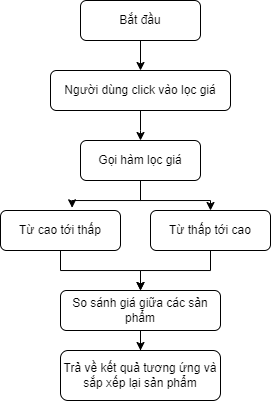

The diagram above was exported from draw.io. Its source (the exported page's mxGraphModel, read from the mxfile embedded in the PNG):
<mxGraphModel dx="724" dy="385" grid="1" gridSize="10" guides="1" tooltips="1" connect="1" arrows="1" fold="1" page="1" pageScale="1" pageWidth="827" pageHeight="1169" math="0" shadow="0">
  <root>
    <mxCell id="0" />
    <mxCell id="1" parent="0" />
    <mxCell id="_zsMLKrOWo7U6762tcOx-10" style="edgeStyle=orthogonalEdgeStyle;rounded=0;orthogonalLoop=1;jettySize=auto;html=1;" edge="1" parent="1" source="_zsMLKrOWo7U6762tcOx-1" target="_zsMLKrOWo7U6762tcOx-2">
      <mxGeometry relative="1" as="geometry" />
    </mxCell>
    <mxCell id="_zsMLKrOWo7U6762tcOx-1" value="Bắt đầu" style="rounded=1;whiteSpace=wrap;html=1;" vertex="1" parent="1">
      <mxGeometry x="230" y="80" width="120" height="40" as="geometry" />
    </mxCell>
    <mxCell id="_zsMLKrOWo7U6762tcOx-11" style="edgeStyle=orthogonalEdgeStyle;rounded=0;orthogonalLoop=1;jettySize=auto;html=1;" edge="1" parent="1" source="_zsMLKrOWo7U6762tcOx-2">
      <mxGeometry relative="1" as="geometry">
        <mxPoint x="290" y="220" as="targetPoint" />
      </mxGeometry>
    </mxCell>
    <mxCell id="_zsMLKrOWo7U6762tcOx-2" value="Người dùng click vào lọc giá" style="rounded=1;whiteSpace=wrap;html=1;" vertex="1" parent="1">
      <mxGeometry x="200" y="150" width="180" height="40" as="geometry" />
    </mxCell>
    <mxCell id="_zsMLKrOWo7U6762tcOx-77" style="edgeStyle=orthogonalEdgeStyle;rounded=0;orthogonalLoop=1;jettySize=auto;html=1;entryX=0.597;entryY=-0.068;entryDx=0;entryDy=0;entryPerimeter=0;" edge="1" parent="1" source="_zsMLKrOWo7U6762tcOx-64" target="_zsMLKrOWo7U6762tcOx-75">
      <mxGeometry relative="1" as="geometry" />
    </mxCell>
    <mxCell id="_zsMLKrOWo7U6762tcOx-78" style="edgeStyle=orthogonalEdgeStyle;rounded=0;orthogonalLoop=1;jettySize=auto;html=1;" edge="1" parent="1" source="_zsMLKrOWo7U6762tcOx-64" target="_zsMLKrOWo7U6762tcOx-76">
      <mxGeometry relative="1" as="geometry" />
    </mxCell>
    <mxCell id="_zsMLKrOWo7U6762tcOx-64" value="Gọi hàm lọc giá" style="rounded=1;whiteSpace=wrap;html=1;" vertex="1" parent="1">
      <mxGeometry x="230" y="220" width="120" height="40" as="geometry" />
    </mxCell>
    <mxCell id="_zsMLKrOWo7U6762tcOx-69" value="Trả về kết quả tương ứng và sắp xếp lại sản phẩm" style="rounded=1;whiteSpace=wrap;html=1;" vertex="1" parent="1">
      <mxGeometry x="210" y="430" width="160" height="50" as="geometry" />
    </mxCell>
    <mxCell id="_zsMLKrOWo7U6762tcOx-80" style="edgeStyle=orthogonalEdgeStyle;rounded=0;orthogonalLoop=1;jettySize=auto;html=1;entryX=0.5;entryY=0;entryDx=0;entryDy=0;" edge="1" parent="1" source="_zsMLKrOWo7U6762tcOx-75" target="_zsMLKrOWo7U6762tcOx-79">
      <mxGeometry relative="1" as="geometry" />
    </mxCell>
    <mxCell id="_zsMLKrOWo7U6762tcOx-75" value="Từ cao tới thấp" style="rounded=1;whiteSpace=wrap;html=1;" vertex="1" parent="1">
      <mxGeometry x="150" y="290" width="120" height="40" as="geometry" />
    </mxCell>
    <mxCell id="_zsMLKrOWo7U6762tcOx-81" style="edgeStyle=orthogonalEdgeStyle;rounded=0;orthogonalLoop=1;jettySize=auto;html=1;entryX=0.5;entryY=0;entryDx=0;entryDy=0;" edge="1" parent="1" source="_zsMLKrOWo7U6762tcOx-76" target="_zsMLKrOWo7U6762tcOx-79">
      <mxGeometry relative="1" as="geometry" />
    </mxCell>
    <mxCell id="_zsMLKrOWo7U6762tcOx-76" value="Từ thấp tới cao" style="rounded=1;whiteSpace=wrap;html=1;" vertex="1" parent="1">
      <mxGeometry x="300" y="290" width="120" height="40" as="geometry" />
    </mxCell>
    <mxCell id="_zsMLKrOWo7U6762tcOx-82" style="edgeStyle=orthogonalEdgeStyle;rounded=0;orthogonalLoop=1;jettySize=auto;html=1;entryX=0.5;entryY=0;entryDx=0;entryDy=0;" edge="1" parent="1" source="_zsMLKrOWo7U6762tcOx-79" target="_zsMLKrOWo7U6762tcOx-69">
      <mxGeometry relative="1" as="geometry" />
    </mxCell>
    <mxCell id="_zsMLKrOWo7U6762tcOx-79" value="So sánh giá giữa các sản phẩm" style="rounded=1;whiteSpace=wrap;html=1;" vertex="1" parent="1">
      <mxGeometry x="210" y="370" width="160" height="40" as="geometry" />
    </mxCell>
  </root>
</mxGraphModel>